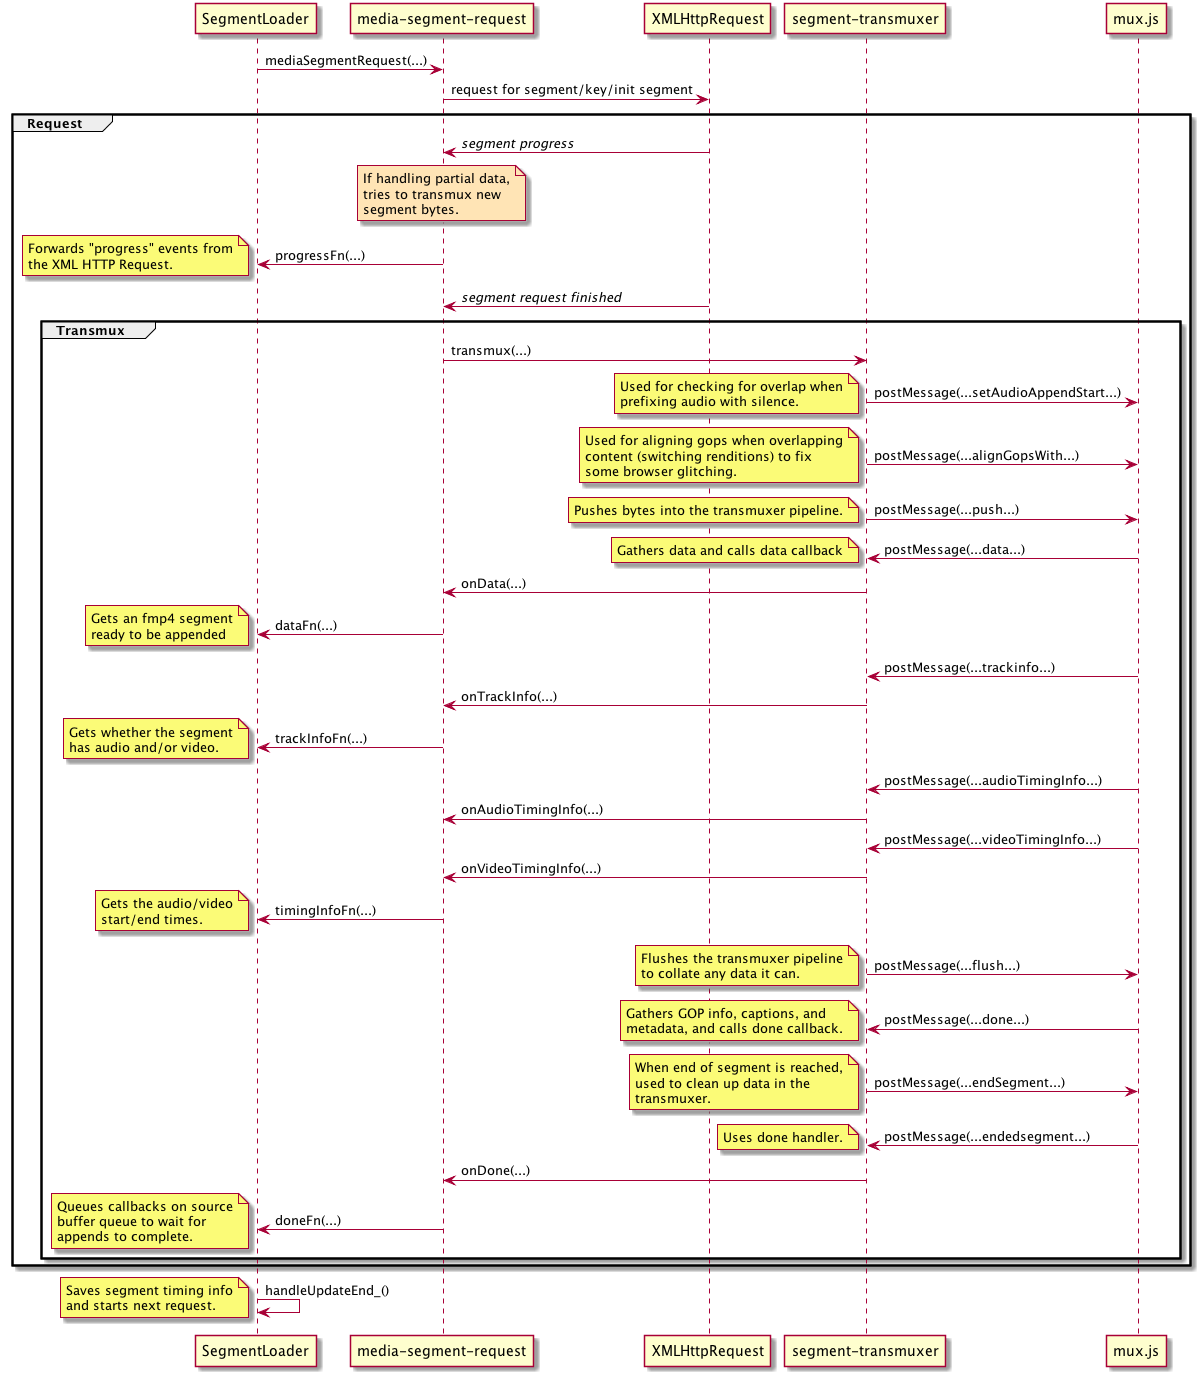

The diagram above was rendered by PlantUML. Its source (embedded in the PNG):
@startuml

participant SegmentLoader order 1
participant "media-segment-request" order 2
participant XMLHttpRequest order 3
participant "segment-transmuxer" order 4
participant mux.js order 5

SegmentLoader -> "media-segment-request" : mediaSegmentRequest(...)
"media-segment-request" -> XMLHttpRequest : request for segment/key/init segment

group Request
  XMLHttpRequest -> "media-segment-request" : //segment progress//
  note over "media-segment-request" #moccasin
   If handling partial data,
   tries to transmux new
   segment bytes.
  end note
  "media-segment-request" -> SegmentLoader : progressFn(...)
  note left
    Forwards "progress" events from
    the XML HTTP Request.
  end note
  XMLHttpRequest -> "media-segment-request" : //segment request finished//
  group Transmux
    "media-segment-request" -> "segment-transmuxer" : transmux(...)

    "segment-transmuxer" -> mux.js : postMessage(...setAudioAppendStart...)
    note left
      Used for checking for overlap when
      prefixing audio with silence.
    end note
    "segment-transmuxer" -> mux.js : postMessage(...alignGopsWith...)
    note left
      Used for aligning gops when overlapping
      content (switching renditions) to fix
      some browser glitching.
    end note

    "segment-transmuxer" -> mux.js : postMessage(...push...)
    note left
      Pushes bytes into the transmuxer pipeline.
    end note
    "mux.js" -> "segment-transmuxer" : postMessage(...data...)
    note left
        Gathers data and calls data callback
    end note
    "segment-transmuxer" -> "media-segment-request" : onData(...)
    "media-segment-request" -> SegmentLoader : dataFn(...)
    note left
      Gets an fmp4 segment
      ready to be appended
    end note
    "mux.js" -> "segment-transmuxer" : postMessage(...trackinfo...)
    "segment-transmuxer" -> "media-segment-request" : onTrackInfo(...)
    "media-segment-request" -> SegmentLoader : trackInfoFn(...)
    note left
      Gets whether the segment
      has audio and/or video.
    end note
    "mux.js" -> "segment-transmuxer" : postMessage(...audioTimingInfo...)
    "segment-transmuxer" -> "media-segment-request" : onAudioTimingInfo(...)
    "mux.js" -> "segment-transmuxer" : postMessage(...videoTimingInfo...)
    "segment-transmuxer" -> "media-segment-request" : onVideoTimingInfo(...)
    "media-segment-request" -> SegmentLoader : timingInfoFn(...)
    note left
      Gets the audio/video
      start/end times.
    end note

    "segment-transmuxer" -> mux.js : postMessage(...flush...)
    note left
      Flushes the transmuxer pipeline
      to collate any data it can.
    end note
    "mux.js" -> "segment-transmuxer" : postMessage(...done...)
    note left
      Gathers GOP info, captions, and
      metadata, and calls done callback.
    end note
    "segment-transmuxer" -> mux.js : postMessage(...endSegment...)
    note left
      When end of segment is reached,
      used to clean up data in the
      transmuxer.
    end note
    "mux.js" -> "segment-transmuxer" : postMessage(...endedsegment...)
    note left
      Uses done handler.
    end note
    "segment-transmuxer" -> "media-segment-request" : onDone(...)
    "media-segment-request" -> SegmentLoader : doneFn(...)
    note left
      Queues callbacks on source
      buffer queue to wait for
      appends to complete.
    end note
  end
end
SegmentLoader -> SegmentLoader : handleUpdateEnd_()
note left
  Saves segment timing info
  and starts next request.
end note

@enduml